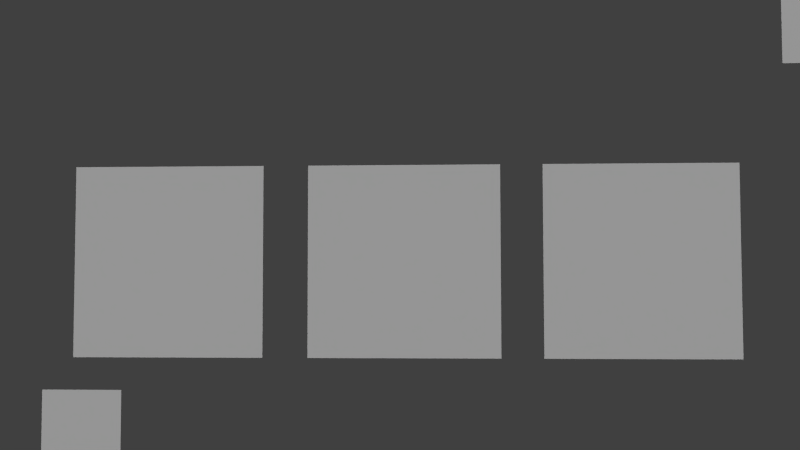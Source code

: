 # Source: PoweUps.blend  (saved by Blender 2.72.0; exported with 4.5.12 LTS)
import bpy
from mathutils import Matrix  # noqa: F401  (used for matrix-valued properties, if any)

bpy.ops.wm.read_factory_settings(use_empty=True)
scene = bpy.context.scene
scene.name = 'Scene'

# ---- collections
col_collection_1 = bpy.data.collections.new('Collection 1'); scene.collection.children.link(col_collection_1)

# ---- materials (node trees are filled in below, after node groups)
mat_powerups = bpy.data.materials.new('PowerUps')
mat_powerups.alpha_threshold = 0.0
mat_powerups.use_transparent_shadow = False
mat_powerups.roughness = 0.5
mat_powerups.line_color = (0.0, 0.0, 0.0, 1.0)

# ---- material node trees

# ---- world
world_world = bpy.data.worlds.new('World'); scene.world = world_world
world_world.color = (0.05088, 0.05088, 0.05088)
world_world.use_sun_shadow = False
world_world.sun_shadow_jitter_overblur = 0.0
world_world.cycles.sampling_method = 'MANUAL'
world_world.cycles.sample_map_resolution = 256

# ---- cameras
cam_camera = bpy.data.cameras.new('Camera')
cam_camera.clip_end = 100.0
cam_camera.lens = 35.0
cam_camera.sensor_width = 32.0
cam_camera.sensor_height = 18.0
cam_camera.ortho_scale = 7.314
cam_camera.dof.focus_distance = 0.0
cam_camera.dof.aperture_fstop = 128.0

# ---- lights
light_lamp = bpy.data.lights.new('Lamp', 'SUN')
light_lamp.transmission_factor = 0.0
light_lamp.cutoff_distance = 30.0
light_lamp.use_shadow = False
light_lamp.angle = 1.571
light_lamp.energy = 3.31
light_lamp.shadow_buffer_clip_start = 1.001
light_lamp.shadow_soft_size = 1.0
light_lamp.shadow_cascade_max_distance = 1000.0
light_lamp.cycles.use_multiple_importance_sampling = False

# ---- meshes
me_plane_014 = bpy.data.meshes.new('Plane.014')
me_plane_014.from_pydata([(-11.28, -6.816, -4.716e-06), (-4.677, -6.816, -4.716e-06), (-11.28, -0.2102, -1.444e-06), (-4.677, -0.2102, -1.444e-06)], [], [(0, 1, 3, 2)])
_uv = me_plane_014.uv_layers.new(name='UVMap')
_uv.uv.foreach_set('vector', [0.9944, 0.8272, 0.8929, 0.8272, 0.8929, 0.9915, 0.9944, 0.9915])
me_plane_014.materials.append(mat_powerups)
me_plane_014.use_remesh_preserve_volume = False
me_plane_014.use_remesh_preserve_attributes = False
me_plane_014.use_mirror_vertex_groups = False
me_plane_014.update()
me_plane_013 = bpy.data.meshes.new('Plane.013')
me_plane_013.from_pydata([(-3.411, -3.339, -1.663e-06), (3.194, -3.339, -1.663e-06), (-3.411, 3.266, 1.609e-06), (3.194, 3.266, 1.609e-06)], [], [(0, 1, 3, 2)])
_uv = me_plane_013.uv_layers.new(name='UVMap')
_uv.uv.foreach_set('vector', [0.9513, 0.2645, 0.6923, 0.2645, 0.6923, 0.6835, 0.9513, 0.6835])
me_plane_013.materials.append(mat_powerups)
me_plane_013.use_remesh_preserve_volume = False
me_plane_013.use_remesh_preserve_attributes = False
me_plane_013.use_mirror_vertex_groups = False
me_plane_013.update()
me_plane_011 = bpy.data.meshes.new('Plane.011')
me_plane_011.from_pydata([(-3.411, -3.339, -1.663e-06), (3.194, -3.339, -1.663e-06), (-3.411, 3.266, 1.609e-06), (3.194, 3.266, 1.609e-06)], [], [(0, 1, 3, 2)])
_uv = me_plane_011.uv_layers.new(name='UVMap')
_uv.uv.foreach_set('vector', [0.6294, 0.2662, 0.3686, 0.2662, 0.3686, 0.6883, 0.6294, 0.6883])
me_plane_011.materials.append(mat_powerups)
me_plane_011.use_remesh_preserve_volume = False
me_plane_011.use_remesh_preserve_attributes = False
me_plane_011.use_mirror_vertex_groups = False
me_plane_011.update()
me_plane_010 = bpy.data.meshes.new('Plane.010')
me_plane_010.from_pydata([(-3.411, -3.339, -1.663e-06), (3.194, -3.339, -1.663e-06), (-3.411, 3.266, 1.609e-06), (3.194, 3.266, 1.609e-06)], [], [(0, 1, 3, 2)])
_uv = me_plane_010.uv_layers.new(name='UVMap')
_uv.uv.foreach_set('vector', [0.3033, 0.2683, 0.04498, 0.2683, 0.04498, 0.6863, 0.3033, 0.6863])
me_plane_010.materials.append(mat_powerups)
me_plane_010.use_remesh_preserve_volume = False
me_plane_010.use_remesh_preserve_attributes = False
me_plane_010.use_mirror_vertex_groups = False
me_plane_010.update()
me_plane_009 = bpy.data.meshes.new('Plane.009')
me_plane_009.from_pydata([(-3.411, -3.339, -1.663e-06), (3.194, -3.339, -1.663e-06), (-3.411, 3.266, 1.609e-06), (3.194, 3.266, 1.609e-06)], [], [(0, 1, 3, 2)])
_uv = me_plane_009.uv_layers.new(name='UVMap')
_uv.uv.foreach_set('vector', [0.1132, 0.01177, 0.01169, 0.01178, 0.01169, 0.1761, 0.1132, 0.1761])
me_plane_009.materials.append(mat_powerups)
me_plane_009.use_remesh_preserve_volume = False
me_plane_009.use_remesh_preserve_attributes = False
me_plane_009.use_mirror_vertex_groups = False
me_plane_009.update()

# ---- objects
ob_home = bpy.data.objects.new('home', me_plane_014)
ob_shooterpwup = bpy.data.objects.new('shooterpwup', me_plane_013)
ob_mult = bpy.data.objects.new('mult', me_plane_011)
ob_nos = bpy.data.objects.new('nos', me_plane_010)
ob_back = bpy.data.objects.new('back', me_plane_009)
ob_lamp = bpy.data.objects.new('Lamp', light_lamp)
ob_camera = bpy.data.objects.new('Camera', cam_camera)

# ---- transforms, parenting, visibility, modifiers, constraints
ob_home.location = (-4.393, 6.876, 2.525)
ob_home.rotation_euler = (-1.571, -2.22e-16, 2.22e-16)
ob_home.scale = (0.1692, 0.1692, 0.1692)
ob_home.lineart.crease_threshold = 0.0
ob_shooterpwup.location = (-3.209, 6.876, -0.1372)
ob_shooterpwup.rotation_euler = (-1.571, -2.22e-16, 2.22e-16)
ob_shooterpwup.scale = (0.402, 0.402, 0.402)
ob_shooterpwup.lineart.crease_threshold = 0.0
ob_mult.location = (0.0258, 6.876, -0.1372)
ob_mult.rotation_euler = (-1.571, -2.22e-16, 2.22e-16)
ob_mult.scale = (0.402, 0.402, 0.402)
ob_mult.lineart.crease_threshold = 0.0
ob_nos.location = (3.305, 6.876, -0.1372)
ob_nos.rotation_euler = (-1.571, -2.22e-16, 2.22e-16)
ob_nos.scale = (0.402, 0.402, 0.402)
ob_nos.lineart.crease_threshold = 0.0
ob_back.location = (4.479, 6.876, -2.463)
ob_back.rotation_euler = (-1.571, -2.22e-16, 2.22e-16)
ob_back.scale = (0.1692, 0.1692, 0.1692)
ob_back.lineart.crease_threshold = 0.0
ob_lamp.location = (0.4437, 12.93, 1.604)
ob_lamp.rotation_euler = (2.204, -0.2951, 1.629)
ob_lamp.scale = (0.1379, 0.1379, 0.1379)
ob_lamp.lock_rotations_4d = False
ob_lamp.empty_display_type = 'ARROWS'
ob_lamp.color = (0.0, 0.0, 0.0, 0.0)
ob_lamp.lineart.crease_threshold = 0.0
ob_camera.location = (-0.5364, 18.9, -0.2302)
ob_camera.rotation_euler = (1.621, 0.00144, 3.189)
ob_camera.scale = (0.1379, 0.1379, 0.1379)
ob_camera.lock_rotations_4d = False
ob_camera.empty_display_type = 'ARROWS'
ob_camera.color = (0.0, 0.0, 0.0, 0.0)
ob_camera.display_type = 'WIRE'
ob_camera.lineart.crease_threshold = 0.0

# ---- collection membership
col_collection_1.objects.link(ob_home)
col_collection_1.objects.link(ob_shooterpwup)
col_collection_1.objects.link(ob_mult)
col_collection_1.objects.link(ob_nos)
col_collection_1.objects.link(ob_back)
col_collection_1.objects.link(ob_lamp)
col_collection_1.objects.link(ob_camera)

# ---- scene / render settings (as saved in the file)
scene.camera = ob_camera
scene.frame_start = 1; scene.frame_end = 250; scene.frame_set(14)
scene.render.engine = 'BLENDER_EEVEE_NEXT'
scene.render.image_settings.color_mode = 'RGB'
scene.render.image_settings.compression = 90
scene.render.resolution_percentage = 50
scene.render.dither_intensity = 0.0
scene.render.bake_margin = 2
scene.render.bake_bias = 0.0
scene.cycles.use_denoising = False
scene.cycles.samples = 10
scene.cycles.sampling_pattern = 'TABULATED_SOBOL'
scene.cycles.light_sampling_threshold = 0.0
scene.cycles.use_adaptive_sampling = False
scene.cycles.use_light_tree = False
scene.cycles.blur_glossy = 0.0
scene.cycles.volume_bounces = 1
scene.cycles.pixel_filter_type = 'GAUSSIAN'
scene.cycles.sample_clamp_indirect = 0.0
scene.view_settings.view_transform = 'Standard'
bpy.context.view_layer.update()
